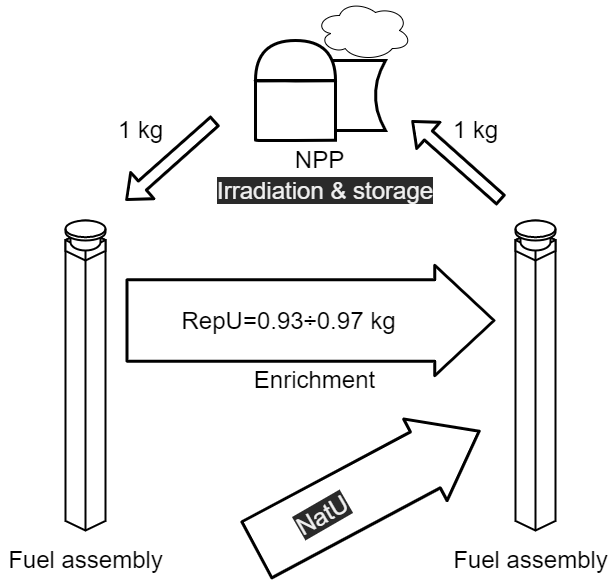

The diagram above was exported from draw.io. Its source (the exported page's mxGraphModel, read from the mxfile embedded in the PNG):
<mxGraphModel dx="1545" dy="1230" grid="1" gridSize="10" guides="1" tooltips="1" connect="1" arrows="1" fold="1" page="1" pageScale="1" pageWidth="827" pageHeight="1169" math="0" shadow="0">
  <root>
    <mxCell id="0" />
    <mxCell id="1" parent="0" />
    <mxCell id="6" value="" style="shape=dataStorage;whiteSpace=wrap;html=1;fixedSize=1;size=10;strokeWidth=3;" parent="1" vertex="1">
      <mxGeometry x="400" y="130" width="80" height="70" as="geometry" />
    </mxCell>
    <mxCell id="2" value="" style="shape=cylinder3;whiteSpace=wrap;html=1;boundedLbl=1;backgroundOutline=1;size=0.1912849062964881;strokeWidth=3;" parent="1" vertex="1">
      <mxGeometry x="350" y="150" width="80" height="60" as="geometry" />
    </mxCell>
    <mxCell id="3" value="" style="shape=or;whiteSpace=wrap;html=1;rotation=-90;strokeWidth=3;" parent="1" vertex="1">
      <mxGeometry x="370" y="90" width="40" height="80" as="geometry" />
    </mxCell>
    <mxCell id="7" value="" style="ellipse;shape=cloud;whiteSpace=wrap;html=1;" parent="1" vertex="1">
      <mxGeometry x="410" y="70" width="96" height="60" as="geometry" />
    </mxCell>
    <mxCell id="8" value="" style="shape=flexArrow;endArrow=classic;html=1;strokeWidth=3;" parent="1" edge="1">
      <mxGeometry width="50" height="50" relative="1" as="geometry">
        <mxPoint x="596" y="270" as="sourcePoint" />
        <mxPoint x="506" y="190" as="targetPoint" />
      </mxGeometry>
    </mxCell>
    <mxCell id="10" value="" style="shape=flexArrow;endArrow=classic;html=1;strokeWidth=3;" parent="1" edge="1">
      <mxGeometry width="50" height="50" relative="1" as="geometry">
        <mxPoint x="310" y="190" as="sourcePoint" />
        <mxPoint x="220" y="270" as="targetPoint" />
      </mxGeometry>
    </mxCell>
    <mxCell id="11" value="" style="html=1;whiteSpace=wrap;shape=isoCube2;backgroundOutline=1;isoAngle=15;strokeWidth=2;" parent="1" vertex="1">
      <mxGeometry x="160" y="300" width="40" height="300" as="geometry" />
    </mxCell>
    <mxCell id="12" value="" style="html=1;whiteSpace=wrap;shape=isoCube2;backgroundOutline=1;isoAngle=15;strokeWidth=2;" parent="1" vertex="1">
      <mxGeometry x="160" y="300" width="40" height="30" as="geometry" />
    </mxCell>
    <mxCell id="14" value="" style="shape=cylinder3;whiteSpace=wrap;html=1;boundedLbl=1;backgroundOutline=1;size=8.37157287597654;strokeWidth=2;" parent="1" vertex="1">
      <mxGeometry x="165" y="290" width="30" height="30" as="geometry" />
    </mxCell>
    <mxCell id="13" value="" style="shape=cylinder3;whiteSpace=wrap;html=1;boundedLbl=1;backgroundOutline=1;size=8.37157287597654;strokeWidth=2;" parent="1" vertex="1">
      <mxGeometry x="160" y="290" width="40" height="20" as="geometry" />
    </mxCell>
    <mxCell id="15" value="" style="html=1;whiteSpace=wrap;shape=isoCube2;backgroundOutline=1;isoAngle=15;strokeWidth=2;" parent="1" vertex="1">
      <mxGeometry x="610" y="300" width="40" height="300" as="geometry" />
    </mxCell>
    <mxCell id="16" value="" style="html=1;whiteSpace=wrap;shape=isoCube2;backgroundOutline=1;isoAngle=15;strokeWidth=2;" parent="1" vertex="1">
      <mxGeometry x="610" y="300" width="40" height="30" as="geometry" />
    </mxCell>
    <mxCell id="17" value="" style="shape=cylinder3;whiteSpace=wrap;html=1;boundedLbl=1;backgroundOutline=1;size=8.37157287597654;strokeWidth=2;" parent="1" vertex="1">
      <mxGeometry x="615" y="290" width="30" height="30" as="geometry" />
    </mxCell>
    <mxCell id="18" value="" style="shape=cylinder3;whiteSpace=wrap;html=1;boundedLbl=1;backgroundOutline=1;size=8.37157287597654;strokeWidth=2;" parent="1" vertex="1">
      <mxGeometry x="610" y="290" width="40" height="20" as="geometry" />
    </mxCell>
    <mxCell id="19" value="&lt;span style=&quot;font-size: 24px&quot;&gt;Fuel assembly&lt;/span&gt;" style="text;html=1;align=center;verticalAlign=middle;resizable=0;points=[];autosize=1;strokeColor=none;fillColor=none;" parent="1" vertex="1">
      <mxGeometry x="95" y="620" width="170" height="20" as="geometry" />
    </mxCell>
    <mxCell id="20" value="&lt;span style=&quot;font-size: 24px&quot;&gt;Fuel assembly&lt;/span&gt;" style="text;html=1;align=center;verticalAlign=middle;resizable=0;points=[];autosize=1;strokeColor=none;fillColor=none;" parent="1" vertex="1">
      <mxGeometry x="540" y="620" width="170" height="20" as="geometry" />
    </mxCell>
    <mxCell id="21" value="&lt;span style=&quot;font-size: 24px&quot;&gt;NPP&lt;/span&gt;" style="text;html=1;align=center;verticalAlign=middle;resizable=0;points=[];autosize=1;strokeColor=none;fillColor=none;" parent="1" vertex="1">
      <mxGeometry x="384" y="220" width="60" height="20" as="geometry" />
    </mxCell>
    <mxCell id="22" value="&lt;span style=&quot;font-size: 24px&quot;&gt;1 kg&lt;/span&gt;" style="text;html=1;align=center;verticalAlign=middle;resizable=0;points=[];autosize=1;strokeColor=none;fillColor=none;" parent="1" vertex="1">
      <mxGeometry x="205" y="190" width="60" height="20" as="geometry" />
    </mxCell>
    <mxCell id="23" value="&lt;span style=&quot;font-size: 24px&quot;&gt;1 kg&lt;/span&gt;" style="text;html=1;align=center;verticalAlign=middle;resizable=0;points=[];autosize=1;strokeColor=none;fillColor=none;" parent="1" vertex="1">
      <mxGeometry x="540" y="190" width="60" height="20" as="geometry" />
    </mxCell>
    <mxCell id="24" value="" style="shape=flexArrow;endArrow=classic;html=1;fontSize=24;endWidth=25.94104308390023;endSize=18.74285714285714;width=79.52380952380952;strokeWidth=3;" parent="1" edge="1">
      <mxGeometry width="50" height="50" relative="1" as="geometry">
        <mxPoint x="220" y="390" as="sourcePoint" />
        <mxPoint x="590" y="390" as="targetPoint" />
      </mxGeometry>
    </mxCell>
    <mxCell id="27" value="RepU=0.93÷0.97 kg" style="edgeLabel;html=1;align=center;verticalAlign=middle;resizable=0;points=[];fontSize=24;" parent="24" vertex="1" connectable="0">
      <mxGeometry x="-0.1871" y="14" relative="1" as="geometry">
        <mxPoint x="12" y="14" as="offset" />
      </mxGeometry>
    </mxCell>
    <mxCell id="29" value="&lt;span style=&quot;font-size: 24px&quot;&gt;Enrichment&lt;/span&gt;" style="text;html=1;align=center;verticalAlign=middle;resizable=0;points=[];autosize=1;strokeColor=none;fillColor=none;" parent="1" vertex="1">
      <mxGeometry x="339" y="440" width="140" height="20" as="geometry" />
    </mxCell>
    <mxCell id="30" value="" style="shape=flexArrow;endArrow=classic;html=1;fontSize=24;endWidth=25.94104308390023;endSize=19.323076923076922;width=61.53846153846153;strokeWidth=3;" parent="1" edge="1">
      <mxGeometry width="50" height="50" relative="1" as="geometry">
        <mxPoint x="350.0000000000002" y="620" as="sourcePoint" />
        <mxPoint x="575" y="500" as="targetPoint" />
      </mxGeometry>
    </mxCell>
    <mxCell id="32" value="&lt;span style=&quot;color: rgb(240, 240, 240); font-family: helvetica; font-size: 24px; font-style: normal; font-weight: 400; letter-spacing: normal; text-align: center; text-indent: 0px; text-transform: none; word-spacing: 0px; background-color: rgb(42, 42, 42); display: inline; float: none;&quot;&gt;Irradiation &amp;amp; storage&lt;/span&gt;" style="text;whiteSpace=wrap;html=1;" vertex="1" parent="1">
      <mxGeometry x="310" y="240" width="240" height="30" as="geometry" />
    </mxCell>
    <mxCell id="33" value="&lt;span style=&quot;color: rgb(240, 240, 240); font-family: helvetica; font-size: 24px; font-style: normal; font-weight: 400; letter-spacing: normal; text-align: center; text-indent: 0px; text-transform: none; word-spacing: 0px; background-color: rgb(42, 42, 42); display: inline; float: none;&quot;&gt;NatU&lt;/span&gt;" style="text;whiteSpace=wrap;html=1;rotation=-30;" vertex="1" parent="1">
      <mxGeometry x="384" y="560" width="80" height="30" as="geometry" />
    </mxCell>
  </root>
</mxGraphModel>